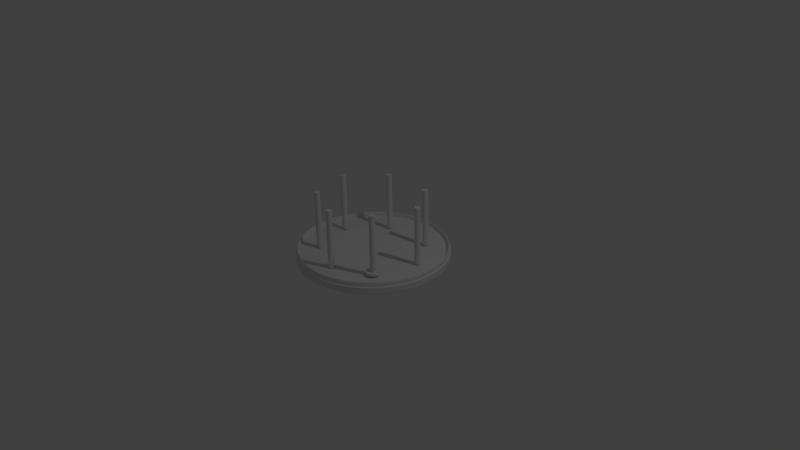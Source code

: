 # Source: Altar0.1.blend  (saved by Blender 2.75.0; exported with 4.5.12 LTS)
import bpy
from mathutils import Matrix  # noqa: F401  (used for matrix-valued properties, if any)

bpy.ops.wm.read_factory_settings(use_empty=True)
scene = bpy.context.scene
scene.name = 'Scene'

# ---- collections
col_collection_1 = bpy.data.collections.new('Collection 1'); scene.collection.children.link(col_collection_1)

# ---- world
world_world = bpy.data.worlds.new('World'); scene.world = world_world
world_world.color = (0.05088, 0.05088, 0.05088)
world_world.use_sun_shadow = False
world_world.sun_shadow_jitter_overblur = 0.0
world_world.cycles.sampling_method = 'MANUAL'
world_world.cycles.sample_map_resolution = 256

# ---- cameras
cam_camera = bpy.data.cameras.new('Camera')
cam_camera.clip_end = 100.0
cam_camera.lens = 35.0
cam_camera.sensor_width = 32.0
cam_camera.sensor_height = 18.0
cam_camera.ortho_scale = 7.314
cam_camera.dof.focus_distance = 0.0

# ---- lights
light_lamp = bpy.data.lights.new('Lamp', 'POINT')
light_lamp.transmission_factor = 0.0
light_lamp.cutoff_distance = 30.0
light_lamp.energy = 100.0
light_lamp.shadow_buffer_clip_start = 1.001
light_lamp.shadow_soft_size = 0.1
light_lamp.shadow_maximum_resolution = 0.006
light_lamp.use_absolute_resolution = True
light_lamp.cycles.use_multiple_importance_sampling = False

# ---- meshes
me_cylinder_007 = bpy.data.meshes.new('Cylinder.007')
me_cylinder_007.from_pydata([(0.0, 1.0, -1.0), (0.0, 1.0, 1.0), (0.1951, 0.9808, -1.0), (0.1951, 0.9808, 1.0), (0.3827, 0.9239, -1.0), (0.3827, 0.9239, 1.0), (0.5556, 0.8315, -1.0), (0.5556, 0.8315, 1.0), (0.7071, 0.7071, -1.0), (0.7071, 0.7071, 1.0), (0.8315, 0.5556, -1.0), (0.8315, 0.5556, 1.0), (0.9239, 0.3827, -1.0), (0.9239, 0.3827, 1.0), (0.9808, 0.1951, -1.0), (0.9808, 0.1951, 1.0), (1.0, 7.55e-08, -1.0), (1.0, 7.55e-08, 1.0), (0.9808, -0.1951, -1.0), (0.9808, -0.1951, 1.0), (0.9239, -0.3827, -1.0), (0.9239, -0.3827, 1.0), (0.8315, -0.5556, -1.0), (0.8315, -0.5556, 1.0), (0.7071, -0.7071, -1.0), (0.7071, -0.7071, 1.0), (0.5556, -0.8315, -1.0), (0.5556, -0.8315, 1.0), (0.3827, -0.9239, -1.0), (0.3827, -0.9239, 1.0), (0.1951, -0.9808, -1.0), (0.1951, -0.9808, 1.0), (-3.258e-07, -1.0, -1.0), (-3.258e-07, -1.0, 1.0), (-0.1951, -0.9808, -1.0), (-0.1951, -0.9808, 1.0), (-0.3827, -0.9239, -1.0), (-0.3827, -0.9239, 1.0), (-0.5556, -0.8315, -1.0), (-0.5556, -0.8315, 1.0), (-0.7071, -0.7071, -1.0), (-0.7071, -0.7071, 1.0), (-0.8315, -0.5556, -1.0), (-0.8315, -0.5556, 1.0), (-0.9239, -0.3827, -1.0), (-0.9239, -0.3827, 1.0), (-0.9808, -0.1951, -1.0), (-0.9808, -0.1951, 1.0), (-1.0, 9.656e-07, -1.0), (-1.0, 9.656e-07, 1.0), (-0.9808, 0.1951, -1.0), (-0.9808, 0.1951, 1.0), (-0.9239, 0.3827, -1.0), (-0.9239, 0.3827, 1.0), (-0.8315, 0.5556, -1.0), (-0.8315, 0.5556, 1.0), (-0.7071, 0.7071, -1.0), (-0.7071, 0.7071, 1.0), (-0.5556, 0.8315, -1.0), (-0.5556, 0.8315, 1.0), (-0.3827, 0.9239, -1.0), (-0.3827, 0.9239, 1.0), (-0.1951, 0.9808, -1.0), (-0.1951, 0.9808, 1.0)], [], [(0, 1, 3, 2), (2, 3, 5, 4), (4, 5, 7, 6), (6, 7, 9, 8), (8, 9, 11, 10), (10, 11, 13, 12), (12, 13, 15, 14), (14, 15, 17, 16), (16, 17, 19, 18), (18, 19, 21, 20), (20, 21, 23, 22), (22, 23, 25, 24), (24, 25, 27, 26), (26, 27, 29, 28), (28, 29, 31, 30), (30, 31, 33, 32), (32, 33, 35, 34), (34, 35, 37, 36), (36, 37, 39, 38), (38, 39, 41, 40), (40, 41, 43, 42), (42, 43, 45, 44), (44, 45, 47, 46), (46, 47, 49, 48), (48, 49, 51, 50), (50, 51, 53, 52), (52, 53, 55, 54), (54, 55, 57, 56), (56, 57, 59, 58), (58, 59, 61, 60), (3, 1, 63, 61, 59, 57, 55, 53, 51, 49, 47, 45, 43, 41, 39, 37, 35, 33, 31, 29, 27, 25, 23, 21, 19, 17, 15, 13, 11, 9, 7, 5), (62, 63, 1, 0), (60, 61, 63, 62), (0, 2, 4, 6, 8, 10, 12, 14, 16, 18, 20, 22, 24, 26, 28, 30, 32, 34, 36, 38, 40, 42, 44, 46, 48, 50, 52, 54, 56, 58, 60, 62)])
me_cylinder_007.use_remesh_preserve_volume = False
me_cylinder_007.use_remesh_preserve_attributes = False
me_cylinder_007.use_mirror_vertex_groups = False
me_cylinder_007.update()
me_cylinder_006 = bpy.data.meshes.new('Cylinder.006')
me_cylinder_006.from_pydata([(0.0, 1.0, -1.0), (0.0, 1.0, 1.0), (0.1951, 0.9808, -1.0), (0.1951, 0.9808, 1.0), (0.3827, 0.9239, -1.0), (0.3827, 0.9239, 1.0), (0.5556, 0.8315, -1.0), (0.5556, 0.8315, 1.0), (0.7071, 0.7071, -1.0), (0.7071, 0.7071, 1.0), (0.8315, 0.5556, -1.0), (0.8315, 0.5556, 1.0), (0.9239, 0.3827, -1.0), (0.9239, 0.3827, 1.0), (0.9808, 0.1951, -1.0), (0.9808, 0.1951, 1.0), (1.0, 7.55e-08, -1.0), (1.0, 7.55e-08, 1.0), (0.9808, -0.1951, -1.0), (0.9808, -0.1951, 1.0), (0.9239, -0.3827, -1.0), (0.9239, -0.3827, 1.0), (0.8315, -0.5556, -1.0), (0.8315, -0.5556, 1.0), (0.7071, -0.7071, -1.0), (0.7071, -0.7071, 1.0), (0.5556, -0.8315, -1.0), (0.5556, -0.8315, 1.0), (0.3827, -0.9239, -1.0), (0.3827, -0.9239, 1.0), (0.1951, -0.9808, -1.0), (0.1951, -0.9808, 1.0), (-3.258e-07, -1.0, -1.0), (-3.258e-07, -1.0, 1.0), (-0.1951, -0.9808, -1.0), (-0.1951, -0.9808, 1.0), (-0.3827, -0.9239, -1.0), (-0.3827, -0.9239, 1.0), (-0.5556, -0.8315, -1.0), (-0.5556, -0.8315, 1.0), (-0.7071, -0.7071, -1.0), (-0.7071, -0.7071, 1.0), (-0.8315, -0.5556, -1.0), (-0.8315, -0.5556, 1.0), (-0.9239, -0.3827, -1.0), (-0.9239, -0.3827, 1.0), (-0.9808, -0.1951, -1.0), (-0.9808, -0.1951, 1.0), (-1.0, 9.656e-07, -1.0), (-1.0, 9.656e-07, 1.0), (-0.9808, 0.1951, -1.0), (-0.9808, 0.1951, 1.0), (-0.9239, 0.3827, -1.0), (-0.9239, 0.3827, 1.0), (-0.8315, 0.5556, -1.0), (-0.8315, 0.5556, 1.0), (-0.7071, 0.7071, -1.0), (-0.7071, 0.7071, 1.0), (-0.5556, 0.8315, -1.0), (-0.5556, 0.8315, 1.0), (-0.3827, 0.9239, -1.0), (-0.3827, 0.9239, 1.0), (-0.1951, 0.9808, -1.0), (-0.1951, 0.9808, 1.0)], [], [(0, 1, 3, 2), (2, 3, 5, 4), (4, 5, 7, 6), (6, 7, 9, 8), (8, 9, 11, 10), (10, 11, 13, 12), (12, 13, 15, 14), (14, 15, 17, 16), (16, 17, 19, 18), (18, 19, 21, 20), (20, 21, 23, 22), (22, 23, 25, 24), (24, 25, 27, 26), (26, 27, 29, 28), (28, 29, 31, 30), (30, 31, 33, 32), (32, 33, 35, 34), (34, 35, 37, 36), (36, 37, 39, 38), (38, 39, 41, 40), (40, 41, 43, 42), (42, 43, 45, 44), (44, 45, 47, 46), (46, 47, 49, 48), (48, 49, 51, 50), (50, 51, 53, 52), (52, 53, 55, 54), (54, 55, 57, 56), (56, 57, 59, 58), (58, 59, 61, 60), (3, 1, 63, 61, 59, 57, 55, 53, 51, 49, 47, 45, 43, 41, 39, 37, 35, 33, 31, 29, 27, 25, 23, 21, 19, 17, 15, 13, 11, 9, 7, 5), (62, 63, 1, 0), (60, 61, 63, 62), (0, 2, 4, 6, 8, 10, 12, 14, 16, 18, 20, 22, 24, 26, 28, 30, 32, 34, 36, 38, 40, 42, 44, 46, 48, 50, 52, 54, 56, 58, 60, 62)])
me_cylinder_006.use_remesh_preserve_volume = False
me_cylinder_006.use_remesh_preserve_attributes = False
me_cylinder_006.use_mirror_vertex_groups = False
me_cylinder_006.update()
me_cylinder_005 = bpy.data.meshes.new('Cylinder.005')
me_cylinder_005.from_pydata([(0.0, 1.0, -1.0), (0.0, 1.0, 1.0), (0.1951, 0.9808, -1.0), (0.1951, 0.9808, 1.0), (0.3827, 0.9239, -1.0), (0.3827, 0.9239, 1.0), (0.5556, 0.8315, -1.0), (0.5556, 0.8315, 1.0), (0.7071, 0.7071, -1.0), (0.7071, 0.7071, 1.0), (0.8315, 0.5556, -1.0), (0.8315, 0.5556, 1.0), (0.9239, 0.3827, -1.0), (0.9239, 0.3827, 1.0), (0.9808, 0.1951, -1.0), (0.9808, 0.1951, 1.0), (1.0, 7.55e-08, -1.0), (1.0, 7.55e-08, 1.0), (0.9808, -0.1951, -1.0), (0.9808, -0.1951, 1.0), (0.9239, -0.3827, -1.0), (0.9239, -0.3827, 1.0), (0.8315, -0.5556, -1.0), (0.8315, -0.5556, 1.0), (0.7071, -0.7071, -1.0), (0.7071, -0.7071, 1.0), (0.5556, -0.8315, -1.0), (0.5556, -0.8315, 1.0), (0.3827, -0.9239, -1.0), (0.3827, -0.9239, 1.0), (0.1951, -0.9808, -1.0), (0.1951, -0.9808, 1.0), (-3.258e-07, -1.0, -1.0), (-3.258e-07, -1.0, 1.0), (-0.1951, -0.9808, -1.0), (-0.1951, -0.9808, 1.0), (-0.3827, -0.9239, -1.0), (-0.3827, -0.9239, 1.0), (-0.5556, -0.8315, -1.0), (-0.5556, -0.8315, 1.0), (-0.7071, -0.7071, -1.0), (-0.7071, -0.7071, 1.0), (-0.8315, -0.5556, -1.0), (-0.8315, -0.5556, 1.0), (-0.9239, -0.3827, -1.0), (-0.9239, -0.3827, 1.0), (-0.9808, -0.1951, -1.0), (-0.9808, -0.1951, 1.0), (-1.0, 9.656e-07, -1.0), (-1.0, 9.656e-07, 1.0), (-0.9808, 0.1951, -1.0), (-0.9808, 0.1951, 1.0), (-0.9239, 0.3827, -1.0), (-0.9239, 0.3827, 1.0), (-0.8315, 0.5556, -1.0), (-0.8315, 0.5556, 1.0), (-0.7071, 0.7071, -1.0), (-0.7071, 0.7071, 1.0), (-0.5556, 0.8315, -1.0), (-0.5556, 0.8315, 1.0), (-0.3827, 0.9239, -1.0), (-0.3827, 0.9239, 1.0), (-0.1951, 0.9808, -1.0), (-0.1951, 0.9808, 1.0)], [], [(0, 1, 3, 2), (2, 3, 5, 4), (4, 5, 7, 6), (6, 7, 9, 8), (8, 9, 11, 10), (10, 11, 13, 12), (12, 13, 15, 14), (14, 15, 17, 16), (16, 17, 19, 18), (18, 19, 21, 20), (20, 21, 23, 22), (22, 23, 25, 24), (24, 25, 27, 26), (26, 27, 29, 28), (28, 29, 31, 30), (30, 31, 33, 32), (32, 33, 35, 34), (34, 35, 37, 36), (36, 37, 39, 38), (38, 39, 41, 40), (40, 41, 43, 42), (42, 43, 45, 44), (44, 45, 47, 46), (46, 47, 49, 48), (48, 49, 51, 50), (50, 51, 53, 52), (52, 53, 55, 54), (54, 55, 57, 56), (56, 57, 59, 58), (58, 59, 61, 60), (3, 1, 63, 61, 59, 57, 55, 53, 51, 49, 47, 45, 43, 41, 39, 37, 35, 33, 31, 29, 27, 25, 23, 21, 19, 17, 15, 13, 11, 9, 7, 5), (62, 63, 1, 0), (60, 61, 63, 62), (0, 2, 4, 6, 8, 10, 12, 14, 16, 18, 20, 22, 24, 26, 28, 30, 32, 34, 36, 38, 40, 42, 44, 46, 48, 50, 52, 54, 56, 58, 60, 62)])
me_cylinder_005.use_remesh_preserve_volume = False
me_cylinder_005.use_remesh_preserve_attributes = False
me_cylinder_005.use_mirror_vertex_groups = False
me_cylinder_005.update()
me_cylinder_004 = bpy.data.meshes.new('Cylinder.004')
me_cylinder_004.from_pydata([(0.0, 1.0, -1.0), (0.0, 1.0, 1.0), (0.1951, 0.9808, -1.0), (0.1951, 0.9808, 1.0), (0.3827, 0.9239, -1.0), (0.3827, 0.9239, 1.0), (0.5556, 0.8315, -1.0), (0.5556, 0.8315, 1.0), (0.7071, 0.7071, -1.0), (0.7071, 0.7071, 1.0), (0.8315, 0.5556, -1.0), (0.8315, 0.5556, 1.0), (0.9239, 0.3827, -1.0), (0.9239, 0.3827, 1.0), (0.9808, 0.1951, -1.0), (0.9808, 0.1951, 1.0), (1.0, 7.55e-08, -1.0), (1.0, 7.55e-08, 1.0), (0.9808, -0.1951, -1.0), (0.9808, -0.1951, 1.0), (0.9239, -0.3827, -1.0), (0.9239, -0.3827, 1.0), (0.8315, -0.5556, -1.0), (0.8315, -0.5556, 1.0), (0.7071, -0.7071, -1.0), (0.7071, -0.7071, 1.0), (0.5556, -0.8315, -1.0), (0.5556, -0.8315, 1.0), (0.3827, -0.9239, -1.0), (0.3827, -0.9239, 1.0), (0.1951, -0.9808, -1.0), (0.1951, -0.9808, 1.0), (-3.258e-07, -1.0, -1.0), (-3.258e-07, -1.0, 1.0), (-0.1951, -0.9808, -1.0), (-0.1951, -0.9808, 1.0), (-0.3827, -0.9239, -1.0), (-0.3827, -0.9239, 1.0), (-0.5556, -0.8315, -1.0), (-0.5556, -0.8315, 1.0), (-0.7071, -0.7071, -1.0), (-0.7071, -0.7071, 1.0), (-0.8315, -0.5556, -1.0), (-0.8315, -0.5556, 1.0), (-0.9239, -0.3827, -1.0), (-0.9239, -0.3827, 1.0), (-0.9808, -0.1951, -1.0), (-0.9808, -0.1951, 1.0), (-1.0, 9.656e-07, -1.0), (-1.0, 9.656e-07, 1.0), (-0.9808, 0.1951, -1.0), (-0.9808, 0.1951, 1.0), (-0.9239, 0.3827, -1.0), (-0.9239, 0.3827, 1.0), (-0.8315, 0.5556, -1.0), (-0.8315, 0.5556, 1.0), (-0.7071, 0.7071, -1.0), (-0.7071, 0.7071, 1.0), (-0.5556, 0.8315, -1.0), (-0.5556, 0.8315, 1.0), (-0.3827, 0.9239, -1.0), (-0.3827, 0.9239, 1.0), (-0.1951, 0.9808, -1.0), (-0.1951, 0.9808, 1.0)], [], [(0, 1, 3, 2), (2, 3, 5, 4), (4, 5, 7, 6), (6, 7, 9, 8), (8, 9, 11, 10), (10, 11, 13, 12), (12, 13, 15, 14), (14, 15, 17, 16), (16, 17, 19, 18), (18, 19, 21, 20), (20, 21, 23, 22), (22, 23, 25, 24), (24, 25, 27, 26), (26, 27, 29, 28), (28, 29, 31, 30), (30, 31, 33, 32), (32, 33, 35, 34), (34, 35, 37, 36), (36, 37, 39, 38), (38, 39, 41, 40), (40, 41, 43, 42), (42, 43, 45, 44), (44, 45, 47, 46), (46, 47, 49, 48), (48, 49, 51, 50), (50, 51, 53, 52), (52, 53, 55, 54), (54, 55, 57, 56), (56, 57, 59, 58), (58, 59, 61, 60), (3, 1, 63, 61, 59, 57, 55, 53, 51, 49, 47, 45, 43, 41, 39, 37, 35, 33, 31, 29, 27, 25, 23, 21, 19, 17, 15, 13, 11, 9, 7, 5), (62, 63, 1, 0), (60, 61, 63, 62), (0, 2, 4, 6, 8, 10, 12, 14, 16, 18, 20, 22, 24, 26, 28, 30, 32, 34, 36, 38, 40, 42, 44, 46, 48, 50, 52, 54, 56, 58, 60, 62)])
me_cylinder_004.use_remesh_preserve_volume = False
me_cylinder_004.use_remesh_preserve_attributes = False
me_cylinder_004.use_mirror_vertex_groups = False
me_cylinder_004.update()
me_cylinder_003 = bpy.data.meshes.new('Cylinder.003')
me_cylinder_003.from_pydata([(-1.621e-07, 2.401, -1.022), (0.0, 1.0, 1.0), (0.4684, 2.355, -1.022), (0.1951, 0.9808, 1.0), (0.9189, 2.218, -1.022), (0.3827, 0.9239, 1.0), (1.334, 1.996, -1.022), (0.5556, 0.8315, 1.0), (1.698, 1.698, -1.022), (0.7071, 0.7071, 1.0), (1.996, 1.334, -1.022), (0.8315, 0.5556, 1.0), (2.218, 0.9189, -1.022), (0.9239, 0.3827, 1.0), (2.355, 0.4684, -1.022), (0.9808, 0.1951, 1.0), (2.401, -2.197e-07, -1.022), (1.0, 7.55e-08, 1.0), (2.355, -0.4684, -1.022), (0.9808, -0.1951, 1.0), (2.218, -0.9189, -1.022), (0.9239, -0.3827, 1.0), (1.996, -1.334, -1.022), (0.8315, -0.5556, 1.0), (1.698, -1.698, -1.022), (0.7071, -0.7071, 1.0), (1.334, -1.996, -1.022), (0.5556, -0.8315, 1.0), (0.9189, -2.218, -1.022), (0.3827, -0.9239, 1.0), (0.4684, -2.355, -1.022), (0.1951, -0.9808, 1.0), (-9.445e-07, -2.401, -1.022), (-3.258e-07, -1.0, 1.0), (-0.4684, -2.355, -1.022), (-0.1951, -0.9808, 1.0), (-0.9189, -2.218, -1.022), (-0.3827, -0.9239, 1.0), (-1.334, -1.996, -1.022), (-0.5556, -0.8315, 1.0), (-1.698, -1.698, -1.022), (-0.7071, -0.7071, 1.0), (-1.996, -1.334, -1.022), (-0.8315, -0.5556, 1.0), (-2.218, -0.9189, -1.022), (-0.9239, -0.3827, 1.0), (-2.355, -0.4684, -1.022), (-0.9808, -0.1951, 1.0), (-2.401, 1.917e-06, -1.022), (-1.0, 9.656e-07, 1.0), (-2.355, 0.4684, -1.022), (-0.9808, 0.1951, 1.0), (-2.218, 0.9189, -1.022), (-0.9239, 0.3827, 1.0), (-1.996, 1.334, -1.022), (-0.8315, 0.5556, 1.0), (-1.698, 1.698, -1.022), (-0.7071, 0.7071, 1.0), (-1.334, 1.996, -1.022), (-0.5556, 0.8315, 1.0), (-0.9189, 2.218, -1.022), (-0.3827, 0.9239, 1.0), (-0.4684, 2.355, -1.022), (-0.1951, 0.9808, 1.0), (0.0, 1.0, -0.9623), (0.1951, 0.9808, -0.9623), (0.3827, 0.9239, -0.9623), (0.5556, 0.8315, -0.9623), (0.7071, 0.7071, -0.9623), (0.8315, 0.5556, -0.9623), (0.9239, 0.3827, -0.9623), (0.9808, 0.1951, -0.9623), (1.0, 7.55e-08, -0.9623), (0.9808, -0.1951, -0.9623), (0.9239, -0.3827, -0.9623), (0.8315, -0.5556, -0.9623), (0.7071, -0.7071, -0.9623), (0.5556, -0.8315, -0.9623), (0.3827, -0.9239, -0.9623), (0.1951, -0.9808, -0.9623), (-3.258e-07, -1.0, -0.9623), (-0.1951, -0.9808, -0.9623), (-0.3827, -0.9239, -0.9623), (-0.5556, -0.8315, -0.9623), (-0.7071, -0.7071, -0.9623), (-0.8315, -0.5556, -0.9623), (-0.9239, -0.3827, -0.9623), (-0.9808, -0.1951, -0.9623), (-1.0, 9.656e-07, -0.9623), (-0.9808, 0.1951, -0.9623), (-0.9239, 0.3827, -0.9623), (-0.8315, 0.5556, -0.9623), (-0.7071, 0.7071, -0.9623), (-0.5556, 0.8315, -0.9623), (-0.3827, 0.9239, -0.9623), (-0.1951, 0.9808, -0.9623), (0.4684, 2.355, -0.9465), (0.9189, 2.218, -0.9465), (1.334, 1.996, -0.9465), (1.698, 1.698, -0.9465), (1.996, 1.334, -0.9465), (2.218, 0.9189, -0.9465), (2.355, 0.4684, -0.9465), (2.401, -2.197e-07, -0.9465), (2.355, -0.4684, -0.9465), (2.218, -0.9189, -0.9465), (1.996, -1.334, -0.9465), (1.698, -1.698, -0.9465), (1.334, -1.996, -0.9465), (0.9189, -2.218, -0.9465), (0.4684, -2.355, -0.9465), (-9.445e-07, -2.401, -0.9465), (-0.4684, -2.355, -0.9465), (-0.9189, -2.218, -0.9465), (-1.334, -1.996, -0.9465), (-1.698, -1.698, -0.9465), (-1.996, -1.334, -0.9465), (-2.218, -0.9189, -0.9465), (-2.355, -0.4684, -0.9465), (-2.401, 1.917e-06, -0.9465), (-2.355, 0.4684, -0.9465), (-2.218, 0.9189, -0.9465), (-1.996, 1.334, -0.9465), (-1.698, 1.698, -0.9465), (-1.334, 1.996, -0.9465), (-0.9189, 2.218, -0.9465), (-0.4684, 2.355, -0.9465), (-1.621e-07, 2.401, -0.9465)], [], [(64, 1, 3, 65), (65, 3, 5, 66), (66, 5, 7, 67), (67, 7, 9, 68), (68, 9, 11, 69), (69, 11, 13, 70), (70, 13, 15, 71), (71, 15, 17, 72), (72, 17, 19, 73), (73, 19, 21, 74), (74, 21, 23, 75), (75, 23, 25, 76), (76, 25, 27, 77), (77, 27, 29, 78), (78, 29, 31, 79), (79, 31, 33, 80), (80, 33, 35, 81), (81, 35, 37, 82), (82, 37, 39, 83), (83, 39, 41, 84), (84, 41, 43, 85), (85, 43, 45, 86), (86, 45, 47, 87), (87, 47, 49, 88), (88, 49, 51, 89), (89, 51, 53, 90), (90, 53, 55, 91), (91, 55, 57, 92), (92, 57, 59, 93), (93, 59, 61, 94), (3, 1, 63, 61, 59, 57, 55, 53, 51, 49, 47, 45, 43, 41, 39, 37, 35, 33, 31, 29, 27, 25, 23, 21, 19, 17, 15, 13, 11, 9, 7, 5), (95, 63, 1, 64), (94, 61, 63, 95), (0, 2, 4, 6, 8, 10, 12, 14, 16, 18, 20, 22, 24, 26, 28, 30, 32, 34, 36, 38, 40, 42, 44, 46, 48, 50, 52, 54, 56, 58, 60, 62), (125, 94, 95, 126), (126, 95, 64, 127), (124, 93, 94, 125), (123, 92, 93, 124), (122, 91, 92, 123), (121, 90, 91, 122), (120, 89, 90, 121), (119, 88, 89, 120), (118, 87, 88, 119), (117, 86, 87, 118), (116, 85, 86, 117), (115, 84, 85, 116), (114, 83, 84, 115), (113, 82, 83, 114), (112, 81, 82, 113), (111, 80, 81, 112), (110, 79, 80, 111), (109, 78, 79, 110), (108, 77, 78, 109), (107, 76, 77, 108), (106, 75, 76, 107), (105, 74, 75, 106), (104, 73, 74, 105), (103, 72, 73, 104), (102, 71, 72, 103), (101, 70, 71, 102), (100, 69, 70, 101), (99, 68, 69, 100), (98, 67, 68, 99), (97, 66, 67, 98), (96, 65, 66, 97), (127, 64, 65, 96), (0, 127, 96, 2), (2, 96, 97, 4), (4, 97, 98, 6), (6, 98, 99, 8), (8, 99, 100, 10), (10, 100, 101, 12), (12, 101, 102, 14), (14, 102, 103, 16), (16, 103, 104, 18), (18, 104, 105, 20), (20, 105, 106, 22), (22, 106, 107, 24), (24, 107, 108, 26), (26, 108, 109, 28), (28, 109, 110, 30), (30, 110, 111, 32), (32, 111, 112, 34), (34, 112, 113, 36), (36, 113, 114, 38), (38, 114, 115, 40), (40, 115, 116, 42), (42, 116, 117, 44), (44, 117, 118, 46), (46, 118, 119, 48), (48, 119, 120, 50), (50, 120, 121, 52), (52, 121, 122, 54), (54, 122, 123, 56), (56, 123, 124, 58), (58, 124, 125, 60), (62, 126, 127, 0), (60, 125, 126, 62)])
me_cylinder_003.use_remesh_preserve_volume = False
me_cylinder_003.use_remesh_preserve_attributes = False
me_cylinder_003.use_mirror_vertex_groups = False
me_cylinder_003.update()
me_cylinder_002 = bpy.data.meshes.new('Cylinder.002')
me_cylinder_002.from_pydata([(0.0, 1.0, -1.0), (0.0, 1.0, 1.0), (0.1951, 0.9808, -1.0), (0.1951, 0.9808, 1.0), (0.3827, 0.9239, -1.0), (0.3827, 0.9239, 1.0), (0.5556, 0.8315, -1.0), (0.5556, 0.8315, 1.0), (0.7071, 0.7071, -1.0), (0.7071, 0.7071, 1.0), (0.8315, 0.5556, -1.0), (0.8315, 0.5556, 1.0), (0.9239, 0.3827, -1.0), (0.9239, 0.3827, 1.0), (0.9808, 0.1951, -1.0), (0.9808, 0.1951, 1.0), (1.0, 7.55e-08, -1.0), (1.0, 7.55e-08, 1.0), (0.9808, -0.1951, -1.0), (0.9808, -0.1951, 1.0), (0.9239, -0.3827, -1.0), (0.9239, -0.3827, 1.0), (0.8315, -0.5556, -1.0), (0.8315, -0.5556, 1.0), (0.7071, -0.7071, -1.0), (0.7071, -0.7071, 1.0), (0.5556, -0.8315, -1.0), (0.5556, -0.8315, 1.0), (0.3827, -0.9239, -1.0), (0.3827, -0.9239, 1.0), (0.1951, -0.9808, -1.0), (0.1951, -0.9808, 1.0), (-3.258e-07, -1.0, -1.0), (-3.258e-07, -1.0, 1.0), (-0.1951, -0.9808, -1.0), (-0.1951, -0.9808, 1.0), (-0.3827, -0.9239, -1.0), (-0.3827, -0.9239, 1.0), (-0.5556, -0.8315, -1.0), (-0.5556, -0.8315, 1.0), (-0.7071, -0.7071, -1.0), (-0.7071, -0.7071, 1.0), (-0.8315, -0.5556, -1.0), (-0.8315, -0.5556, 1.0), (-0.9239, -0.3827, -1.0), (-0.9239, -0.3827, 1.0), (-0.9808, -0.1951, -1.0), (-0.9808, -0.1951, 1.0), (-1.0, 9.656e-07, -1.0), (-1.0, 9.656e-07, 1.0), (-0.9808, 0.1951, -1.0), (-0.9808, 0.1951, 1.0), (-0.9239, 0.3827, -1.0), (-0.9239, 0.3827, 1.0), (-0.8315, 0.5556, -1.0), (-0.8315, 0.5556, 1.0), (-0.7071, 0.7071, -1.0), (-0.7071, 0.7071, 1.0), (-0.5556, 0.8315, -1.0), (-0.5556, 0.8315, 1.0), (-0.3827, 0.9239, -1.0), (-0.3827, 0.9239, 1.0), (-0.1951, 0.9808, -1.0), (-0.1951, 0.9808, 1.0)], [], [(0, 1, 3, 2), (2, 3, 5, 4), (4, 5, 7, 6), (6, 7, 9, 8), (8, 9, 11, 10), (10, 11, 13, 12), (12, 13, 15, 14), (14, 15, 17, 16), (16, 17, 19, 18), (18, 19, 21, 20), (20, 21, 23, 22), (22, 23, 25, 24), (24, 25, 27, 26), (26, 27, 29, 28), (28, 29, 31, 30), (30, 31, 33, 32), (32, 33, 35, 34), (34, 35, 37, 36), (36, 37, 39, 38), (38, 39, 41, 40), (40, 41, 43, 42), (42, 43, 45, 44), (44, 45, 47, 46), (46, 47, 49, 48), (48, 49, 51, 50), (50, 51, 53, 52), (52, 53, 55, 54), (54, 55, 57, 56), (56, 57, 59, 58), (58, 59, 61, 60), (3, 1, 63, 61, 59, 57, 55, 53, 51, 49, 47, 45, 43, 41, 39, 37, 35, 33, 31, 29, 27, 25, 23, 21, 19, 17, 15, 13, 11, 9, 7, 5), (62, 63, 1, 0), (60, 61, 63, 62), (0, 2, 4, 6, 8, 10, 12, 14, 16, 18, 20, 22, 24, 26, 28, 30, 32, 34, 36, 38, 40, 42, 44, 46, 48, 50, 52, 54, 56, 58, 60, 62)])
me_cylinder_002.use_remesh_preserve_volume = False
me_cylinder_002.use_remesh_preserve_attributes = False
me_cylinder_002.use_mirror_vertex_groups = False
me_cylinder_002.update()
me_cylinder_001 = bpy.data.meshes.new('Cylinder.001')
me_cylinder_001.from_pydata([(0.0, 1.0, -1.0), (0.0, 1.0, 1.0), (0.1951, 0.9808, -1.0), (0.1951, 0.9808, 1.0), (0.3827, 0.9239, -1.0), (0.3827, 0.9239, 1.0), (0.5556, 0.8315, -1.0), (0.5556, 0.8315, 1.0), (0.7071, 0.7071, -1.0), (0.7071, 0.7071, 1.0), (0.8315, 0.5556, -1.0), (0.8315, 0.5556, 1.0), (0.9239, 0.3827, -1.0), (0.9239, 0.3827, 1.0), (0.9808, 0.1951, -1.0), (0.9808, 0.1951, 1.0), (1.0, 7.55e-08, -1.0), (1.0, 7.55e-08, 1.0), (0.9808, -0.1951, -1.0), (0.9808, -0.1951, 1.0), (0.9239, -0.3827, -1.0), (0.9239, -0.3827, 1.0), (0.8315, -0.5556, -1.0), (0.8315, -0.5556, 1.0), (0.7071, -0.7071, -1.0), (0.7071, -0.7071, 1.0), (0.5556, -0.8315, -1.0), (0.5556, -0.8315, 1.0), (0.3827, -0.9239, -1.0), (0.3827, -0.9239, 1.0), (0.1951, -0.9808, -1.0), (0.1951, -0.9808, 1.0), (-3.258e-07, -1.0, -1.0), (-3.258e-07, -1.0, 1.0), (-0.1951, -0.9808, -1.0), (-0.1951, -0.9808, 1.0), (-0.3827, -0.9239, -1.0), (-0.3827, -0.9239, 1.0), (-0.5556, -0.8315, -1.0), (-0.5556, -0.8315, 1.0), (-0.7071, -0.7071, -1.0), (-0.7071, -0.7071, 1.0), (-0.8315, -0.5556, -1.0), (-0.8315, -0.5556, 1.0), (-0.9239, -0.3827, -1.0), (-0.9239, -0.3827, 1.0), (-0.9808, -0.1951, -1.0), (-0.9808, -0.1951, 1.0), (-1.0, 9.656e-07, -1.0), (-1.0, 9.656e-07, 1.0), (-0.9808, 0.1951, -1.0), (-0.9808, 0.1951, 1.0), (-0.9239, 0.3827, -1.0), (-0.9239, 0.3827, 1.0), (-0.8315, 0.5556, -1.0), (-0.8315, 0.5556, 1.0), (-0.7071, 0.7071, -1.0), (-0.7071, 0.7071, 1.0), (-0.5556, 0.8315, -1.0), (-0.5556, 0.8315, 1.0), (-0.3827, 0.9239, -1.0), (-0.3827, 0.9239, 1.0), (-0.1951, 0.9808, -1.0), (-0.1951, 0.9808, 1.0)], [], [(0, 1, 3, 2), (2, 3, 5, 4), (4, 5, 7, 6), (6, 7, 9, 8), (8, 9, 11, 10), (10, 11, 13, 12), (12, 13, 15, 14), (14, 15, 17, 16), (16, 17, 19, 18), (18, 19, 21, 20), (20, 21, 23, 22), (22, 23, 25, 24), (24, 25, 27, 26), (26, 27, 29, 28), (28, 29, 31, 30), (30, 31, 33, 32), (32, 33, 35, 34), (34, 35, 37, 36), (36, 37, 39, 38), (38, 39, 41, 40), (40, 41, 43, 42), (42, 43, 45, 44), (44, 45, 47, 46), (46, 47, 49, 48), (48, 49, 51, 50), (50, 51, 53, 52), (52, 53, 55, 54), (54, 55, 57, 56), (56, 57, 59, 58), (58, 59, 61, 60), (3, 1, 63, 61, 59, 57, 55, 53, 51, 49, 47, 45, 43, 41, 39, 37, 35, 33, 31, 29, 27, 25, 23, 21, 19, 17, 15, 13, 11, 9, 7, 5), (62, 63, 1, 0), (60, 61, 63, 62), (0, 2, 4, 6, 8, 10, 12, 14, 16, 18, 20, 22, 24, 26, 28, 30, 32, 34, 36, 38, 40, 42, 44, 46, 48, 50, 52, 54, 56, 58, 60, 62)])
me_cylinder_001.use_remesh_preserve_volume = False
me_cylinder_001.use_remesh_preserve_attributes = False
me_cylinder_001.use_mirror_vertex_groups = False
me_cylinder_001.update()
me_cylinder = bpy.data.meshes.new('Cylinder')
me_cylinder.from_pydata([(0.0, 1.0, -1.0), (-1.824e-08, 0.9526, 1.0), (0.1951, 0.9808, -1.0), (0.1858, 0.9343, 1.0), (0.3827, 0.9239, -1.0), (0.3646, 0.8801, 1.0), (0.5556, 0.8315, -1.0), (0.5293, 0.7921, 1.0), (0.7071, 0.7071, -1.0), (0.6736, 0.6736, 1.0), (0.8315, 0.5556, -1.0), (0.7921, 0.5293, 1.0), (0.9239, 0.3827, -1.0), (0.8801, 0.3646, 1.0), (0.9808, 0.1951, -1.0), (0.9343, 0.1858, 1.0), (1.0, 7.55e-08, -1.0), (0.9526, 6.823e-08, 1.0), (0.9808, -0.1951, -1.0), (0.9343, -0.1858, 1.0), (0.9239, -0.3827, -1.0), (0.8801, -0.3646, 1.0), (0.8315, -0.5556, -1.0), (0.7921, -0.5293, 1.0), (0.7071, -0.7071, -1.0), (0.6736, -0.6736, 1.0), (0.5556, -0.8315, -1.0), (0.5293, -0.7921, 1.0), (0.3827, -0.9239, -1.0), (0.3646, -0.8801, 1.0), (0.1951, -0.9808, -1.0), (0.1858, -0.9343, 1.0), (-3.258e-07, -1.0, -1.0), (-3.113e-07, -0.9526, 1.0), (-0.1951, -0.9808, -1.0), (-0.1858, -0.9343, 1.0), (-0.3827, -0.9239, -1.0), (-0.3646, -0.8801, 1.0), (-0.5556, -0.8315, -1.0), (-0.5293, -0.7921, 1.0), (-0.7071, -0.7071, -1.0), (-0.6736, -0.6736, 1.0), (-0.8315, -0.5556, -1.0), (-0.7921, -0.5293, 1.0), (-0.9239, -0.3827, -1.0), (-0.8801, -0.3646, 1.0), (-0.9808, -0.1951, -1.0), (-0.9343, -0.1858, 1.0), (-1.0, 9.656e-07, -1.0), (-0.9526, 9.219e-07, 1.0), (-0.9808, 0.1951, -1.0), (-0.9343, 0.1858, 1.0), (-0.9239, 0.3827, -1.0), (-0.8801, 0.3646, 1.0), (-0.8315, 0.5556, -1.0), (-0.7921, 0.5293, 1.0), (-0.7071, 0.7071, -1.0), (-0.6736, 0.6736, 1.0), (-0.5556, 0.8315, -1.0), (-0.5293, 0.7921, 1.0), (-0.3827, 0.9239, -1.0), (-0.3646, 0.8801, 1.0), (-0.1951, 0.9808, -1.0), (-0.1858, 0.9343, 1.0), (0.1951, 0.9808, 1.0), (0.0, 1.0, 1.0), (0.3827, 0.9239, 1.0), (0.5556, 0.8315, 1.0), (0.7071, 0.7071, 1.0), (0.8315, 0.5556, 1.0), (0.9239, 0.3827, 1.0), (0.9808, 0.1951, 1.0), (1.0, 7.55e-08, 1.0), (0.9808, -0.1951, 1.0), (0.9239, -0.3827, 1.0), (0.8315, -0.5556, 1.0), (0.7071, -0.7071, 1.0), (0.5556, -0.8315, 1.0), (0.3827, -0.9239, 1.0), (0.1951, -0.9808, 1.0), (-3.258e-07, -1.0, 1.0), (-0.1951, -0.9808, 1.0), (-0.3827, -0.9239, 1.0), (-0.5556, -0.8315, 1.0), (-0.7071, -0.7071, 1.0), (-0.8315, -0.5556, 1.0), (-0.9239, -0.3827, 1.0), (-0.9808, -0.1951, 1.0), (-1.0, 9.656e-07, 1.0), (-0.9808, 0.1951, 1.0), (-0.9239, 0.3827, 1.0), (-0.8315, 0.5556, 1.0), (-0.7071, 0.7071, 1.0), (-0.5556, 0.8315, 1.0), (-0.3827, 0.9239, 1.0), (-0.1951, 0.9808, 1.0), (0.0, 1.0, 0.9024), (0.1951, 0.9808, 0.9024), (0.3827, 0.9239, 0.9024), (0.5556, 0.8315, 0.9024), (0.7071, 0.7071, 0.9024), (0.8315, 0.5556, 0.9024), (0.9239, 0.3827, 0.9024), (0.9808, 0.1951, 0.9024), (1.0, 7.55e-08, 0.9024), (0.9808, -0.1951, 0.9024), (0.9239, -0.3827, 0.9024), (0.8315, -0.5556, 0.9024), (0.7071, -0.7071, 0.9024), (0.5556, -0.8315, 0.9024), (0.3827, -0.9239, 0.9024), (0.1951, -0.9808, 0.9024), (-3.258e-07, -1.0, 0.9024), (-0.1951, -0.9808, 0.9024), (-0.3827, -0.9239, 0.9024), (-0.5556, -0.8315, 0.9024), (-0.7071, -0.7071, 0.9024), (-0.8315, -0.5556, 0.9024), (-0.9239, -0.3827, 0.9024), (-0.9808, -0.1951, 0.9024), (-1.0, 9.656e-07, 0.9024), (-0.9808, 0.1951, 0.9024), (-0.9239, 0.3827, 0.9024), (-0.8315, 0.5556, 0.9024), (-0.7071, 0.7071, 0.9024), (-0.5556, 0.8315, 0.9024), (-0.3827, 0.9239, 0.9024), (-0.1951, 0.9808, 0.9024), (0.1951, 0.9808, -0.9024), (0.3827, 0.9239, -0.9024), (0.5556, 0.8315, -0.9024), (0.7071, 0.7071, -0.9024), (0.8315, 0.5556, -0.9024), (0.9239, 0.3827, -0.9024), (0.9808, 0.1951, -0.9024), (1.0, 7.55e-08, -0.9024), (0.9808, -0.1951, -0.9024), (0.9239, -0.3827, -0.9024), (0.8315, -0.5556, -0.9024), (0.7071, -0.7071, -0.9024), (0.5556, -0.8315, -0.9024), (0.3827, -0.9239, -0.9024), (0.1951, -0.9808, -0.9024), (-3.258e-07, -1.0, -0.9024), (-0.1951, -0.9808, -0.9024), (-0.3827, -0.9239, -0.9024), (-0.5556, -0.8315, -0.9024), (-0.7071, -0.7071, -0.9024), (-0.8315, -0.5556, -0.9024), (-0.9239, -0.3827, -0.9024), (-0.9808, -0.1951, -0.9024), (-1.0, 9.656e-07, -0.9024), (-0.9808, 0.1951, -0.9024), (-0.9239, 0.3827, -0.9024), (-0.8315, 0.5556, -0.9024), (-0.7071, 0.7071, -0.9024), (-0.5556, 0.8315, -0.9024), (-0.3827, 0.9239, -0.9024), (-0.1951, 0.9808, -0.9024), (0.0, 1.0, -0.9024), (0.1937, 0.9739, 1.0), (-2.666e-09, 0.993, 1.0), (0.38, 0.9174, 1.0), (0.5517, 0.8257, 1.0), (0.7022, 0.7022, 1.0), (0.8257, 0.5517, 1.0), (0.9174, 0.38, 1.0), (0.9739, 0.1937, 1.0), (0.993, 7.443e-08, 1.0), (0.9739, -0.1937, 1.0), (0.9174, -0.38, 1.0), (0.8257, -0.5517, 1.0), (0.7022, -0.7022, 1.0), (0.5517, -0.8257, 1.0), (0.38, -0.9174, 1.0), (0.1937, -0.9739, 1.0), (-3.237e-07, -0.993, 1.0), (-0.1937, -0.9739, 1.0), (-0.38, -0.9174, 1.0), (-0.5517, -0.8257, 1.0), (-0.7022, -0.7022, 1.0), (-0.8257, -0.5517, 1.0), (-0.9174, -0.38, 1.0), (-0.9739, -0.1937, 1.0), (-0.993, 9.592e-07, 1.0), (-0.9739, 0.1937, 1.0), (-0.9174, 0.38, 1.0), (-0.8257, 0.5517, 1.0), (-0.7022, 0.7022, 1.0), (-0.5517, 0.8257, 1.0), (-0.38, 0.9174, 1.0), (-0.1937, 0.9739, 1.0), (-6.499e-09, 0.9831, 1.0), (0.1918, 0.9642, 1.0), (0.3762, 0.9082, 1.0), (0.5462, 0.8174, 1.0), (0.6951, 0.6951, 1.0), (0.8174, 0.5462, 1.0), (0.9082, 0.3762, 1.0), (0.9642, 0.1918, 1.0), (0.9831, 7.29e-08, 1.0), (0.9642, -0.1918, 1.0), (0.9082, -0.3762, 1.0), (0.8174, -0.5462, 1.0), (0.6951, -0.6951, 1.0), (0.5462, -0.8174, 1.0), (0.3762, -0.9082, 1.0), (0.1918, -0.9642, 1.0), (-3.206e-07, -0.9831, 1.0), (-0.1918, -0.9642, 1.0), (-0.3762, -0.9082, 1.0), (-0.5462, -0.8174, 1.0), (-0.6951, -0.6951, 1.0), (-0.8174, -0.5462, 1.0), (-0.9082, -0.3762, 1.0), (-0.9642, -0.1918, 1.0), (-0.9831, 9.5e-07, 1.0), (-0.9642, 0.1918, 1.0), (-0.9082, 0.3762, 1.0), (-0.8174, 0.5462, 1.0), (-0.6951, 0.6951, 1.0), (-0.5462, 0.8174, 1.0), (-0.3762, 0.9082, 1.0), (-0.1918, 0.9642, 1.0), (-1.628e-08, 0.9577, 1.0), (0.1868, 0.9393, 1.0), (0.3665, 0.8848, 1.0), (0.5321, 0.7963, 1.0), (0.6772, 0.6772, 1.0), (0.7963, 0.5321, 1.0), (0.8848, 0.3665, 1.0), (0.9393, 0.1868, 1.0), (0.9577, 6.901e-08, 1.0), (0.9393, -0.1868, 1.0), (0.8848, -0.3665, 1.0), (0.7963, -0.5321, 1.0), (0.6772, -0.6772, 1.0), (0.5321, -0.7963, 1.0), (0.3665, -0.8848, 1.0), (0.1868, -0.9393, 1.0), (-3.129e-07, -0.9577, 1.0), (-0.1868, -0.9393, 1.0), (-0.3665, -0.8848, 1.0), (-0.5321, -0.7963, 1.0), (-0.6772, -0.6772, 1.0), (-0.7963, -0.5321, 1.0), (-0.8848, -0.3665, 1.0), (-0.9393, -0.1868, 1.0), (-0.9577, 9.266e-07, 1.0), (-0.9393, 0.1868, 1.0), (-0.8848, 0.3665, 1.0), (-0.7963, 0.5321, 1.0), (-0.6772, 0.6772, 1.0), (-0.5321, 0.7963, 1.0), (-0.3665, 0.8848, 1.0), (-0.1868, 0.9393, 1.0), (-6.499e-09, 0.9831, 2.328), (0.1918, 0.9642, 2.328), (0.3762, 0.9082, 2.328), (0.5462, 0.8174, 2.328), (0.6951, 0.6951, 2.328), (0.8174, 0.5462, 2.328), (0.9082, 0.3762, 2.328), (0.9642, 0.1918, 2.328), (0.9831, 7.29e-08, 2.328), (0.9642, -0.1918, 2.328), (0.9082, -0.3762, 2.328), (0.8174, -0.5462, 2.328), (0.6951, -0.6951, 2.328), (0.5462, -0.8174, 2.328), (0.3762, -0.9082, 2.328), (0.1918, -0.9642, 2.328), (-3.206e-07, -0.9831, 2.328), (-0.1918, -0.9642, 2.328), (-0.3762, -0.9082, 2.328), (-0.5462, -0.8174, 2.328), (-0.6951, -0.6951, 2.328), (-0.8174, -0.5462, 2.328), (-0.9082, -0.3762, 2.328), (-0.9642, -0.1918, 2.328), (-0.9831, 9.5e-07, 2.328), (-0.9642, 0.1918, 2.328), (-0.9082, 0.3762, 2.328), (-0.8174, 0.5462, 2.328), (-0.6951, 0.6951, 2.328), (-0.5462, 0.8174, 2.328), (-0.3762, 0.9082, 2.328), (-0.1918, 0.9642, 2.328), (-1.628e-08, 0.9577, 2.328), (0.1868, 0.9393, 2.328), (0.3665, 0.8848, 2.328), (0.5321, 0.7963, 2.328), (0.6772, 0.6772, 2.328), (0.7963, 0.5321, 2.328), (0.8848, 0.3665, 2.328), (0.9393, 0.1868, 2.328), (0.9577, 6.901e-08, 2.328), (0.9393, -0.1868, 2.328), (0.8848, -0.3665, 2.328), (0.7963, -0.5321, 2.328), (0.6772, -0.6772, 2.328), (0.5321, -0.7963, 2.328), (0.3665, -0.8848, 2.328), (0.1868, -0.9393, 2.328), (-3.129e-07, -0.9577, 2.328), (-0.1868, -0.9393, 2.328), (-0.3665, -0.8848, 2.328), (-0.5321, -0.7963, 2.328), (-0.6772, -0.6772, 2.328), (-0.7963, -0.5321, 2.328), (-0.8848, -0.3665, 2.328), (-0.9393, -0.1868, 2.328), (-0.9577, 9.266e-07, 2.328), (-0.9393, 0.1868, 2.328), (-0.8848, 0.3665, 2.328), (-0.7963, 0.5321, 2.328), (-0.6772, 0.6772, 2.328), (-0.5321, 0.7963, 2.328), (-0.3665, 0.8848, 2.328), (-0.1868, 0.9393, 2.328)], [], [(96, 65, 64, 97), (97, 64, 66, 98), (98, 66, 67, 99), (99, 67, 68, 100), (100, 68, 69, 101), (101, 69, 70, 102), (102, 70, 71, 103), (103, 71, 72, 104), (104, 72, 73, 105), (105, 73, 74, 106), (106, 74, 75, 107), (107, 75, 76, 108), (108, 76, 77, 109), (109, 77, 78, 110), (110, 78, 79, 111), (111, 79, 80, 112), (112, 80, 81, 113), (113, 81, 82, 114), (114, 82, 83, 115), (115, 83, 84, 116), (116, 84, 85, 117), (117, 85, 86, 118), (118, 86, 87, 119), (119, 87, 88, 120), (120, 88, 89, 121), (121, 89, 90, 122), (122, 90, 91, 123), (123, 91, 92, 124), (124, 92, 93, 125), (125, 93, 94, 126), (3, 1, 63, 61, 59, 57, 55, 53, 51, 49, 47, 45, 43, 41, 39, 37, 35, 33, 31, 29, 27, 25, 23, 21, 19, 17, 15, 13, 11, 9, 7, 5), (127, 95, 65, 96), (126, 94, 95, 127), (0, 2, 4, 6, 8, 10, 12, 14, 16, 18, 20, 22, 24, 26, 28, 30, 32, 34, 36, 38, 40, 42, 44, 46, 48, 50, 52, 54, 56, 58, 60, 62), (161, 160, 64, 65), (160, 162, 66, 64), (162, 163, 67, 66), (163, 164, 68, 67), (164, 165, 69, 68), (165, 166, 70, 69), (166, 167, 71, 70), (167, 168, 72, 71), (168, 169, 73, 72), (169, 170, 74, 73), (170, 171, 75, 74), (171, 172, 76, 75), (172, 173, 77, 76), (173, 174, 78, 77), (174, 175, 79, 78), (175, 176, 80, 79), (176, 177, 81, 80), (177, 178, 82, 81), (178, 179, 83, 82), (179, 180, 84, 83), (180, 181, 85, 84), (181, 182, 86, 85), (182, 183, 87, 86), (183, 184, 88, 87), (184, 185, 89, 88), (185, 186, 90, 89), (186, 187, 91, 90), (187, 188, 92, 91), (188, 189, 93, 92), (189, 190, 94, 93), (190, 191, 95, 94), (191, 161, 65, 95), (157, 126, 127, 158), (158, 127, 96, 159), (156, 125, 126, 157), (155, 124, 125, 156), (154, 123, 124, 155), (153, 122, 123, 154), (152, 121, 122, 153), (151, 120, 121, 152), (150, 119, 120, 151), (149, 118, 119, 150), (148, 117, 118, 149), (147, 116, 117, 148), (146, 115, 116, 147), (145, 114, 115, 146), (144, 113, 114, 145), (143, 112, 113, 144), (142, 111, 112, 143), (141, 110, 111, 142), (140, 109, 110, 141), (139, 108, 109, 140), (138, 107, 108, 139), (137, 106, 107, 138), (136, 105, 106, 137), (135, 104, 105, 136), (134, 103, 104, 135), (133, 102, 103, 134), (132, 101, 102, 133), (131, 100, 101, 132), (130, 99, 100, 131), (129, 98, 99, 130), (128, 97, 98, 129), (159, 96, 97, 128), (0, 159, 128, 2), (2, 128, 129, 4), (4, 129, 130, 6), (6, 130, 131, 8), (8, 131, 132, 10), (10, 132, 133, 12), (12, 133, 134, 14), (14, 134, 135, 16), (16, 135, 136, 18), (18, 136, 137, 20), (20, 137, 138, 22), (22, 138, 139, 24), (24, 139, 140, 26), (26, 140, 141, 28), (28, 141, 142, 30), (30, 142, 143, 32), (32, 143, 144, 34), (34, 144, 145, 36), (36, 145, 146, 38), (38, 146, 147, 40), (40, 147, 148, 42), (42, 148, 149, 44), (44, 149, 150, 46), (46, 150, 151, 48), (48, 151, 152, 50), (50, 152, 153, 52), (52, 153, 154, 54), (54, 154, 155, 56), (56, 155, 156, 58), (58, 156, 157, 60), (62, 158, 159, 0), (60, 157, 158, 62), (192, 193, 160, 161), (193, 194, 162, 160), (194, 195, 163, 162), (195, 196, 164, 163), (196, 197, 165, 164), (197, 198, 166, 165), (198, 199, 167, 166), (199, 200, 168, 167), (200, 201, 169, 168), (201, 202, 170, 169), (202, 203, 171, 170), (203, 204, 172, 171), (204, 205, 173, 172), (205, 206, 174, 173), (206, 207, 175, 174), (207, 208, 176, 175), (208, 209, 177, 176), (209, 210, 178, 177), (210, 211, 179, 178), (211, 212, 180, 179), (212, 213, 181, 180), (213, 214, 182, 181), (214, 215, 183, 182), (215, 216, 184, 183), (216, 217, 185, 184), (217, 218, 186, 185), (218, 219, 187, 186), (219, 220, 188, 187), (220, 221, 189, 188), (221, 222, 190, 189), (222, 223, 191, 190), (223, 192, 161, 191), (211, 210, 274, 275), (225, 226, 290, 289), (251, 252, 316, 315), (212, 211, 275, 276), (224, 225, 289, 288), (250, 251, 315, 314), (213, 212, 276, 277), (249, 250, 314, 313), (214, 213, 277, 278), (248, 249, 313, 312), (215, 214, 278, 279), (247, 248, 312, 311), (216, 215, 279, 280), (246, 247, 311, 310), (217, 216, 280, 281), (245, 246, 310, 309), (218, 217, 281, 282), (244, 245, 309, 308), (219, 218, 282, 283), (193, 192, 256, 257), (243, 244, 308, 307), (220, 219, 283, 284), (194, 193, 257, 258), (242, 243, 307, 306), (221, 220, 284, 285), (195, 194, 258, 259), (241, 242, 306, 305), (222, 221, 285, 286), (196, 195, 259, 260), (240, 241, 305, 304), (223, 222, 286, 287), (197, 196, 260, 261), (1, 3, 225, 224), (3, 5, 226, 225), (5, 7, 227, 226), (7, 9, 228, 227), (9, 11, 229, 228), (11, 13, 230, 229), (13, 15, 231, 230), (15, 17, 232, 231), (17, 19, 233, 232), (19, 21, 234, 233), (21, 23, 235, 234), (23, 25, 236, 235), (25, 27, 237, 236), (27, 29, 238, 237), (29, 31, 239, 238), (31, 33, 240, 239), (33, 35, 241, 240), (35, 37, 242, 241), (37, 39, 243, 242), (39, 41, 244, 243), (41, 43, 245, 244), (43, 45, 246, 245), (45, 47, 247, 246), (47, 49, 248, 247), (49, 51, 249, 248), (51, 53, 250, 249), (53, 55, 251, 250), (55, 57, 252, 251), (57, 59, 253, 252), (59, 61, 254, 253), (61, 63, 255, 254), (63, 1, 224, 255), (319, 288, 256, 287), (318, 319, 287, 286), (317, 318, 286, 285), (316, 317, 285, 284), (315, 316, 284, 283), (314, 315, 283, 282), (313, 314, 282, 281), (312, 313, 281, 280), (311, 312, 280, 279), (310, 311, 279, 278), (309, 310, 278, 277), (308, 309, 277, 276), (307, 308, 276, 275), (306, 307, 275, 274), (305, 306, 274, 273), (304, 305, 273, 272), (303, 304, 272, 271), (302, 303, 271, 270), (301, 302, 270, 269), (300, 301, 269, 268), (299, 300, 268, 267), (298, 299, 267, 266), (297, 298, 266, 265), (296, 297, 265, 264), (295, 296, 264, 263), (294, 295, 263, 262), (293, 294, 262, 261), (292, 293, 261, 260), (291, 292, 260, 259), (290, 291, 259, 258), (289, 290, 258, 257), (288, 289, 257, 256), (252, 253, 317, 316), (226, 227, 291, 290), (210, 209, 273, 274), (253, 254, 318, 317), (227, 228, 292, 291), (209, 208, 272, 273), (254, 255, 319, 318), (228, 229, 293, 292), (208, 207, 271, 272), (255, 224, 288, 319), (229, 230, 294, 293), (207, 206, 270, 271), (230, 231, 295, 294), (206, 205, 269, 270), (231, 232, 296, 295), (205, 204, 268, 269), (232, 233, 297, 296), (204, 203, 267, 268), (233, 234, 298, 297), (203, 202, 266, 267), (234, 235, 299, 298), (202, 201, 265, 266), (235, 236, 300, 299), (201, 200, 264, 265), (236, 237, 301, 300), (200, 199, 263, 264), (237, 238, 302, 301), (199, 198, 262, 263), (238, 239, 303, 302), (198, 197, 261, 262), (192, 223, 287, 256), (239, 240, 304, 303)])
me_cylinder.use_remesh_preserve_volume = False
me_cylinder.use_remesh_preserve_attributes = False
me_cylinder.use_mirror_vertex_groups = False
me_cylinder.update()

# ---- objects
ob_pilar_006 = bpy.data.objects.new('Pilar.006', me_cylinder_007)
ob_pilar_005 = bpy.data.objects.new('Pilar.005', me_cylinder_006)
ob_pilar_004 = bpy.data.objects.new('Pilar.004', me_cylinder_005)
ob_pilar_003 = bpy.data.objects.new('Pilar.003', me_cylinder_004)
ob_pilar_002 = bpy.data.objects.new('Pilar.002', me_cylinder_003)
ob_pilar_001 = bpy.data.objects.new('Pilar.001', me_cylinder_002)
ob_pilar = bpy.data.objects.new('Pilar', me_cylinder_001)
ob_base = bpy.data.objects.new('Base', me_cylinder)
ob_lamp = bpy.data.objects.new('Lamp', light_lamp)
ob_camera = bpy.data.objects.new('Camera', cam_camera)

# ---- transforms, parenting, visibility, modifiers, constraints
ob_pilar_006.location = (0.007363, -0.702, 0.4783)
ob_pilar_006.scale = (0.03726, 0.03726, 0.3844)
ob_pilar_006.lineart.crease_threshold = 0.0
ob_pilar_005.location = (-0.5047, -0.4708, 0.4783)
ob_pilar_005.scale = (0.03726, 0.03726, 0.3844)
ob_pilar_005.lineart.crease_threshold = 0.0
ob_pilar_004.location = (-0.2752, 0.5414, 0.4783)
ob_pilar_004.scale = (0.03726, 0.03726, 0.3844)
ob_pilar_004.lineart.crease_threshold = 0.0
ob_pilar_003.location = (0.4033, 0.532, 0.4783)
ob_pilar_003.scale = (0.03726, 0.03726, 0.3844)
ob_pilar_003.lineart.crease_threshold = 0.0
ob_pilar_002.location = (0.5107, -0.4614, 0.504)
ob_pilar_002.scale = (0.03726, 0.03726, 0.3844)
ob_pilar_002.lineart.crease_threshold = 0.0
ob_pilar_001.location = (0.6936, 0.109, 0.4783)
ob_pilar_001.scale = (0.03726, 0.03726, 0.3844)
ob_pilar_001.lineart.crease_threshold = 0.0
ob_pilar.location = (-0.683, 0.1033, 0.4783)
ob_pilar.scale = (0.03726, 0.03726, 0.3844)
ob_pilar.lineart.crease_threshold = 0.0
ob_base.location = (0.0, 0.0, 0.03006)
ob_base.scale = (1.0, 1.0, 0.05)
ob_base.lineart.crease_threshold = 0.0
_m = ob_base.modifiers.new('Subsurf', 'SUBSURF')
_m.uv_smooth = 'PRESERVE_CORNERS'
_m.quality = 2
_m.levels = 4
_m.show_only_control_edges = False
ob_lamp.location = (4.076, 1.005, 5.904)
ob_lamp.rotation_euler = (0.6503, 0.05522, 1.866)
ob_lamp.lock_rotations_4d = False
ob_lamp.empty_display_type = 'ARROWS'
ob_lamp.color = (0.0, 0.0, 0.0, 0.0)
ob_lamp.lineart.crease_threshold = 0.0
ob_camera.location = (7.481, -6.508, 5.344)
ob_camera.rotation_euler = (1.109, 0.01082, 0.8149)
ob_camera.lock_rotations_4d = False
ob_camera.empty_display_type = 'ARROWS'
ob_camera.color = (0.0, 0.0, 0.0, 0.0)
ob_camera.display_type = 'WIRE'
ob_camera.lineart.crease_threshold = 0.0

# ---- collection membership
col_collection_1.objects.link(ob_pilar_006)
col_collection_1.objects.link(ob_pilar_005)
col_collection_1.objects.link(ob_pilar_004)
col_collection_1.objects.link(ob_pilar_003)
col_collection_1.objects.link(ob_pilar_002)
col_collection_1.objects.link(ob_pilar_001)
col_collection_1.objects.link(ob_pilar)
col_collection_1.objects.link(ob_base)
col_collection_1.objects.link(ob_lamp)
col_collection_1.objects.link(ob_camera)

# ---- scene / render settings (as saved in the file)
scene.camera = ob_camera
scene.frame_start = 1; scene.frame_end = 250; scene.frame_set(1)
scene.render.engine = 'CYCLES'
scene.render.resolution_percentage = 50
scene.render.dither_intensity = 0.0
scene.cycles.use_denoising = False
scene.cycles.samples = 10
scene.cycles.sampling_pattern = 'TABULATED_SOBOL'
scene.cycles.light_sampling_threshold = 0.0
scene.cycles.use_adaptive_sampling = False
scene.cycles.use_light_tree = False
scene.cycles.blur_glossy = 0.0
scene.cycles.pixel_filter_type = 'GAUSSIAN'
scene.cycles.sample_clamp_indirect = 0.0
scene.view_settings.view_transform = 'Standard'
bpy.context.view_layer.update()
